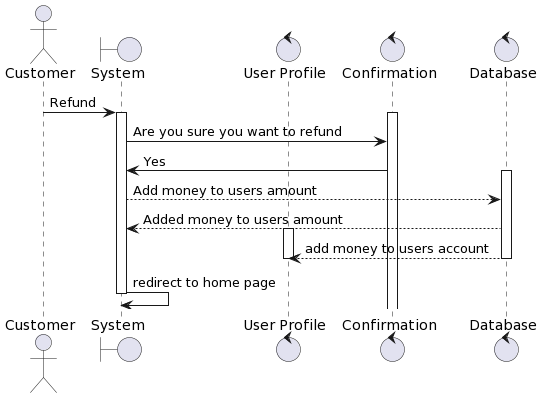

The diagram above was rendered by PlantUML. Its source (embedded in the PNG):
@startuml
actor Customer
boundary "System" as system
control "User Profile" as profile
control "Confirmation" as confirm
control "Database" as db
Customer -> system: Refund
activate system
activate confirm
system -> confirm: Are you sure you want to refund
confirm->system:Yes
activate db
system-->db: Add money to users amount
db-->system:Added money to users amount
activate profile
db-->profile:add money to users account
deactivate profile
deactivate db
system -> system: redirect to home page
deactivate system
@enduml